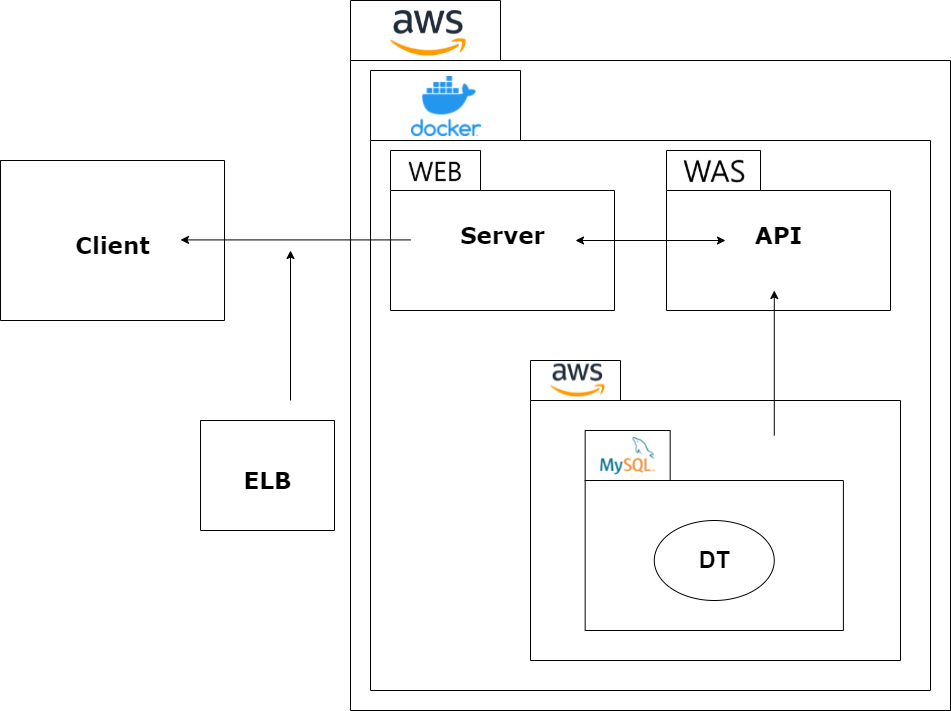

The diagram above was exported from draw.io. Its source (the exported page's mxGraphModel, read from the mxfile embedded in the PNG):
<mxGraphModel dx="1422" dy="794" grid="1" gridSize="10" guides="1" tooltips="1" connect="1" arrows="1" fold="1" page="1" pageScale="1" pageWidth="827" pageHeight="1169" background="none" math="0" shadow="0">
  <root>
    <mxCell id="0" />
    <mxCell id="1" parent="0" />
    <mxCell id="6e0c8c40b5770093-33" value="" style="shape=folder;fontStyle=1;spacingTop=10;tabWidth=150;tabHeight=60;tabPosition=left;html=1;rounded=0;shadow=0;comic=0;labelBackgroundColor=none;strokeColor=#000000;strokeWidth=1;fillColor=#ffffff;fontFamily=Verdana;fontSize=10;fontColor=#000000;align=center;" parent="1" vertex="1">
      <mxGeometry x="670" y="150" width="600" height="710" as="geometry" />
    </mxCell>
    <mxCell id="6e0c8c40b5770093-19" value="" style="group" parent="1" vertex="1" connectable="0">
      <mxGeometry x="690" y="220" width="560" height="620" as="geometry" />
    </mxCell>
    <mxCell id="6e0c8c40b5770093-20" value="" style="shape=folder;fontStyle=1;spacingTop=10;tabWidth=150;tabHeight=70;tabPosition=left;html=1;rounded=0;shadow=0;comic=0;labelBackgroundColor=none;strokeWidth=1;fontFamily=Verdana;fontSize=10;align=center;" parent="6e0c8c40b5770093-19" vertex="1">
      <mxGeometry width="560" height="620.0000000000001" as="geometry" />
    </mxCell>
    <mxCell id="6e0c8c40b5770093-22" value="&lt;font style=&quot;font-size: 23px&quot;&gt;Server&lt;/font&gt;" style="shape=folder;fontStyle=1;spacingTop=10;tabWidth=90;tabHeight=40;tabPosition=left;html=1;rounded=0;shadow=0;comic=0;labelBackgroundColor=none;strokeWidth=1;fontFamily=Verdana;fontSize=10;align=center;" parent="6e0c8c40b5770093-19" vertex="1">
      <mxGeometry x="20" y="80" width="224" height="160" as="geometry" />
    </mxCell>
    <mxCell id="6e0c8c40b5770093-23" value="&lt;font style=&quot;font-size: 23px&quot;&gt;API&lt;/font&gt;" style="shape=folder;fontStyle=1;spacingTop=10;tabWidth=94;tabHeight=40;tabPosition=left;html=1;rounded=0;shadow=0;comic=0;labelBackgroundColor=none;strokeWidth=1;fontFamily=Verdana;fontSize=10;align=center;" parent="6e0c8c40b5770093-19" vertex="1">
      <mxGeometry x="296" y="80" width="224" height="160" as="geometry" />
    </mxCell>
    <mxCell id="DuaEEdyuPfg1Iy30Oizu-4" value="" style="shape=image;verticalLabelPosition=bottom;labelBackgroundColor=#ffffff;verticalAlign=top;aspect=fixed;imageAspect=0;image=https://ncube.net/wp-content/uploads/2020/11/vertical-logo-monochromatic.png;" vertex="1" parent="6e0c8c40b5770093-19">
      <mxGeometry x="41" y="6" width="70.12" height="60" as="geometry" />
    </mxCell>
    <mxCell id="DuaEEdyuPfg1Iy30Oizu-12" value="" style="shape=image;verticalLabelPosition=bottom;labelBackgroundColor=#ffffff;verticalAlign=top;aspect=fixed;imageAspect=0;image=data:image/png,(base64 omitted: 4444 chars);" vertex="1" parent="6e0c8c40b5770093-19">
      <mxGeometry x="36" y="86" width="58.3" height="30" as="geometry" />
    </mxCell>
    <mxCell id="DuaEEdyuPfg1Iy30Oizu-13" value="" style="shape=image;verticalLabelPosition=bottom;labelBackgroundColor=#ffffff;verticalAlign=top;aspect=fixed;imageAspect=0;image=data:image/png,(base64 omitted: 4916 chars);" vertex="1" parent="6e0c8c40b5770093-19">
      <mxGeometry x="310" y="87" width="67.56" height="29" as="geometry" />
    </mxCell>
    <mxCell id="DuaEEdyuPfg1Iy30Oizu-15" value="" style="shape=folder;fontStyle=1;spacingTop=10;tabWidth=90;tabHeight=40;tabPosition=left;html=1;rounded=0;shadow=0;comic=0;labelBackgroundColor=none;strokeWidth=1;fontFamily=Verdana;fontSize=10;align=center;" vertex="1" parent="6e0c8c40b5770093-19">
      <mxGeometry x="160" y="290" width="370" height="300" as="geometry" />
    </mxCell>
    <mxCell id="DuaEEdyuPfg1Iy30Oizu-16" value="" style="shape=folder;fontStyle=1;spacingTop=10;tabWidth=85;tabHeight=50;tabPosition=left;html=1;rounded=0;shadow=0;comic=0;labelBackgroundColor=none;strokeWidth=1;fontFamily=Verdana;fontSize=10;align=center;" vertex="1" parent="6e0c8c40b5770093-19">
      <mxGeometry x="214.67" y="360" width="258.22" height="200" as="geometry" />
    </mxCell>
    <mxCell id="DuaEEdyuPfg1Iy30Oizu-19" value="" style="shape=image;verticalLabelPosition=bottom;labelBackgroundColor=#ffffff;verticalAlign=top;aspect=fixed;imageAspect=0;image=https://blog.kakaocdn.net/dn/bBLVn5/btqCQ31hFxc/OWrBnpuGJiMMQg9JnJAz3K/img.png;" vertex="1" parent="6e0c8c40b5770093-19">
      <mxGeometry x="224.00000000000003" y="365" width="65.9" height="40" as="geometry" />
    </mxCell>
    <mxCell id="DuaEEdyuPfg1Iy30Oizu-21" value="&lt;font style=&quot;font-size: 23px&quot;&gt;&lt;b&gt;DT&lt;/b&gt;&lt;/font&gt;" style="ellipse;whiteSpace=wrap;html=1;" vertex="1" parent="6e0c8c40b5770093-19">
      <mxGeometry x="283.78" y="450" width="120" height="80" as="geometry" />
    </mxCell>
    <mxCell id="DuaEEdyuPfg1Iy30Oizu-22" value="" style="shape=image;verticalLabelPosition=bottom;labelBackgroundColor=#ffffff;verticalAlign=top;aspect=fixed;imageAspect=0;image=https://upload.wikimedia.org/wikipedia/commons/thumb/9/93/Amazon_Web_Services_Logo.svg/1920px-Amazon_Web_Services_Logo.svg.png;" vertex="1" parent="6e0c8c40b5770093-19">
      <mxGeometry x="180" y="293.62" width="54.76" height="32.75" as="geometry" />
    </mxCell>
    <mxCell id="DuaEEdyuPfg1Iy30Oizu-24" value="" style="endArrow=classic;html=1;" edge="1" parent="6e0c8c40b5770093-19">
      <mxGeometry width="50" height="50" relative="1" as="geometry">
        <mxPoint x="403.78" y="365" as="sourcePoint" />
        <mxPoint x="403.78" y="220" as="targetPoint" />
      </mxGeometry>
    </mxCell>
    <mxCell id="DuaEEdyuPfg1Iy30Oizu-1" value="" style="shape=image;verticalLabelPosition=bottom;labelBackgroundColor=#ffffff;verticalAlign=top;aspect=fixed;imageAspect=0;image=https://upload.wikimedia.org/wikipedia/commons/thumb/9/93/Amazon_Web_Services_Logo.svg/1920px-Amazon_Web_Services_Logo.svg.png;" vertex="1" parent="1">
      <mxGeometry x="710" y="160" width="76.08" height="45.5" as="geometry" />
    </mxCell>
    <mxCell id="DuaEEdyuPfg1Iy30Oizu-14" value="" style="endArrow=classic;startArrow=classic;html=1;" edge="1" parent="1">
      <mxGeometry width="50" height="50" relative="1" as="geometry">
        <mxPoint x="895" y="390" as="sourcePoint" />
        <mxPoint x="1045" y="390" as="targetPoint" />
      </mxGeometry>
    </mxCell>
    <mxCell id="DuaEEdyuPfg1Iy30Oizu-38" value="&lt;font style=&quot;font-size: 23px&quot;&gt;Client&lt;/font&gt;" style="shape=folder;fontStyle=1;spacingTop=10;tabWidth=220;tabHeight=0;tabPosition=left;html=1;rounded=0;shadow=0;comic=0;labelBackgroundColor=none;strokeWidth=1;fontFamily=Verdana;fontSize=10;align=center;" vertex="1" parent="1">
      <mxGeometry x="320" y="310" width="224" height="160" as="geometry" />
    </mxCell>
    <mxCell id="DuaEEdyuPfg1Iy30Oizu-39" value="" style="endArrow=classic;html=1;" edge="1" parent="1">
      <mxGeometry width="50" height="50" relative="1" as="geometry">
        <mxPoint x="730" y="389.40999999999997" as="sourcePoint" />
        <mxPoint x="500" y="389.40999999999997" as="targetPoint" />
      </mxGeometry>
    </mxCell>
    <mxCell id="DuaEEdyuPfg1Iy30Oizu-40" value="" style="endArrow=classic;html=1;" edge="1" parent="1">
      <mxGeometry width="50" height="50" relative="1" as="geometry">
        <mxPoint x="610" y="550" as="sourcePoint" />
        <mxPoint x="610" y="400" as="targetPoint" />
      </mxGeometry>
    </mxCell>
    <mxCell id="DuaEEdyuPfg1Iy30Oizu-41" value="&lt;font style=&quot;font-size: 23px&quot;&gt;ELB&lt;/font&gt;" style="shape=folder;fontStyle=1;spacingTop=10;tabWidth=220;tabHeight=0;tabPosition=left;html=1;rounded=0;shadow=0;comic=0;labelBackgroundColor=none;strokeWidth=1;fontFamily=Verdana;fontSize=10;align=center;" vertex="1" parent="1">
      <mxGeometry x="520" y="570" width="134" height="110" as="geometry" />
    </mxCell>
  </root>
</mxGraphModel>